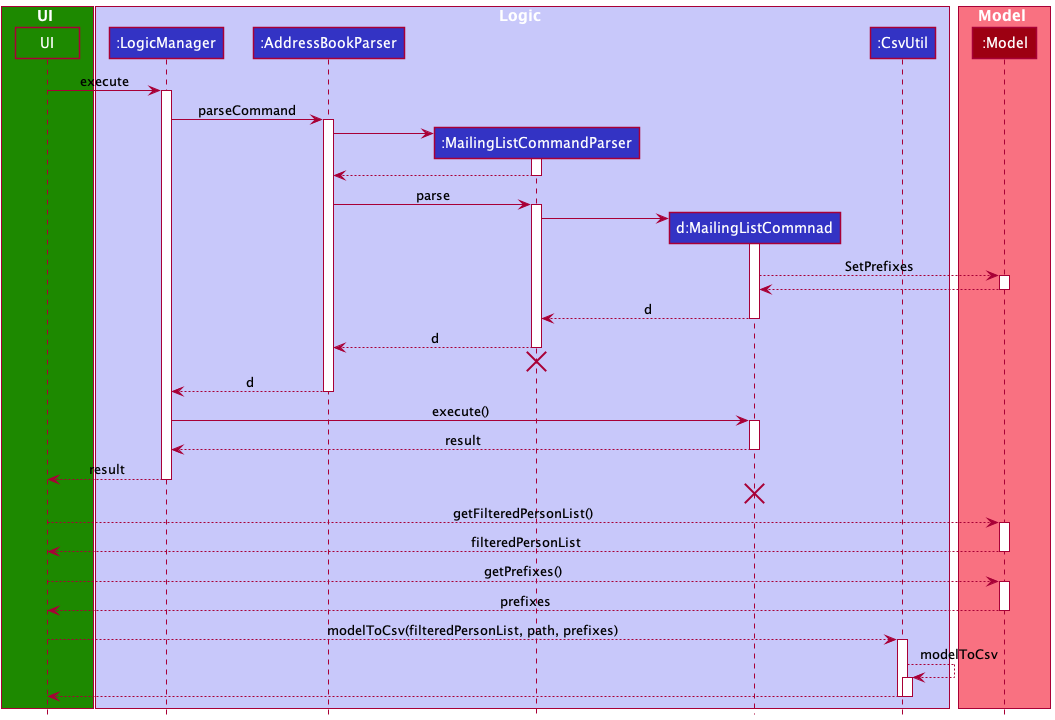

The diagram above was rendered by PlantUML. Its source (embedded in the PNG):
@startuml
!include style.puml

box UI UI_COLOR
participant "UI" as UI UI_COLOR
end box

box Logic LOGIC_COLOR_T1
participant ":LogicManager" as LogicManager LOGIC_COLOR
participant ":AddressBookParser" as AddressBookParser LOGIC_COLOR
participant ":MailingListCommandParser" as MailingListCommandParser LOGIC_COLOR
participant "d:MailingListCommnad" as MailingListCommand LOGIC_COLOR
participant ":CsvUtil" as CsvUtil LOGIC_COLOR
end box

box Model MODEL_COLOR_T1
participant ":Model" as Model MODEL_COLOR
end box

UI -> LogicManager : execute
activate LogicManager

LogicManager -> AddressBookParser : parseCommand
activate AddressBookParser

create MailingListCommandParser
AddressBookParser -> MailingListCommandParser
activate MailingListCommandParser

MailingListCommandParser --> AddressBookParser
deactivate MailingListCommandParser

AddressBookParser -> MailingListCommandParser : parse
activate MailingListCommandParser

create MailingListCommand
MailingListCommandParser -> MailingListCommand
activate MailingListCommand

MailingListCommand --> Model : SetPrefixes
activate Model
Model --> MailingListCommand
deactivate Model

MailingListCommand --> MailingListCommandParser : d
deactivate MailingListCommand

MailingListCommandParser --> AddressBookParser  : d
deactivate MailingListCommandParser
'Hidden arrow to position the destroy marker below the end of the activation bar.
MailingListCommandParser -[hidden]-> AddressBookParser
destroy MailingListCommandParser

AddressBookParser --> LogicManager  : d
deactivate AddressBookParser

LogicManager -> MailingListCommand : execute()
activate MailingListCommand


MailingListCommand --> LogicManager : result
deactivate MailingListCommand

UI <--LogicManager: result
deactivate LogicManager
'Hidden arrow to position the destroy marker below the end of the activation bar.
MailingListCommand -[hidden]-> LogicManager
destroy MailingListCommand

UI --> Model : getFilteredPersonList()
activate Model
Model --> UI : filteredPersonList
deactivate Model
UI --> Model : getPrefixes()
activate Model
Model --> UI : prefixes
deactivate Model

UI --> CsvUtil : modelToCsv(filteredPersonList, path, prefixes)
activate CsvUtil

CsvUtil --> CsvUtil : modelToCsv
activate CsvUtil
CsvUtil --> UI
deactivate CsvUtil
deactivate CsvUtil
@enduml